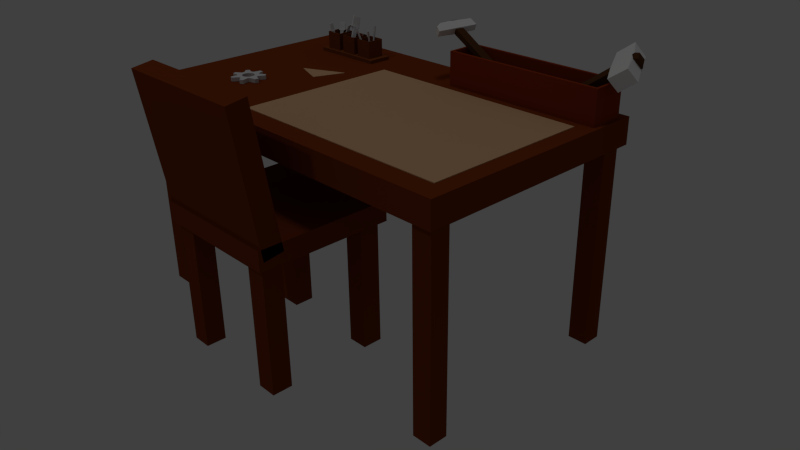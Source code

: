# Source: arbeitstisch.blend  (saved by Blender 2.72.0; exported with 4.5.12 LTS)
import bpy
from mathutils import Matrix  # noqa: F401  (used for matrix-valued properties, if any)

bpy.ops.wm.read_factory_settings(use_empty=True)
scene = bpy.context.scene
scene.name = 'Scene'

# ---- collections
col_collection_1 = bpy.data.collections.new('Collection 1'); scene.collection.children.link(col_collection_1)

# ---- materials (node trees are filled in below, after node groups)
mat_material_011 = bpy.data.materials.new('Material_011')
mat_material_011.alpha_threshold = 0.0
mat_material_011.use_transparent_shadow = False
mat_material_011.diffuse_color = (0.64, 0.3922, 0.2191, 1.0)
mat_material_011.specular_color = (0.25, 0.25, 0.25)
mat_material_011.roughness = 0.5
mat_material_011.specular_intensity = 1.0
mat_material_006 = bpy.data.materials.new('Material_006')
mat_material_006.alpha_threshold = 0.0
mat_material_006.use_transparent_shadow = False
mat_material_006.diffuse_color = (0.2078, 0.05303, 0.01201, 1.0)
mat_material_006.specular_color = (0.25, 0.25, 0.25)
mat_material_006.roughness = 0.5
mat_material_006.specular_intensity = 1.0
mat_dunkles_holz = bpy.data.materials.new('Dunkles Holz')
mat_dunkles_holz.alpha_threshold = 0.0
mat_dunkles_holz.use_transparent_shadow = False
mat_dunkles_holz.diffuse_color = (0.08353, 0.03449, 0.01266, 1.0)
mat_dunkles_holz.roughness = 0.5
mat_metall = bpy.data.materials.new('Metall')
mat_metall.alpha_threshold = 0.0
mat_metall.use_transparent_shadow = False
mat_metall.specular_color = (0.2, 0.2, 0.2)
mat_metall.roughness = 0.5
mat_metall.specular_intensity = 1.0
mat_material_001 = bpy.data.materials.new('Material_001')
mat_material_001.alpha_threshold = 0.0
mat_material_001.use_transparent_shadow = False
mat_material_001.diffuse_color = (0.2548, 0.03595, 0.009446, 1.0)
mat_material_001.specular_color = (0.25, 0.25, 0.25)
mat_material_001.roughness = 0.5
mat_material_001.specular_intensity = 1.0
mat_holz = bpy.data.materials.new('Holz')
mat_holz.alpha_threshold = 0.0
mat_holz.use_transparent_shadow = False
mat_holz.specular_color = (0.2, 0.2, 0.2)
mat_holz.roughness = 0.5
mat_holz.specular_intensity = 1.0
mat_material_013 = bpy.data.materials.new('Material_013')
mat_material_013.alpha_threshold = 0.0
mat_material_013.use_transparent_shadow = False
mat_material_013.diffuse_color = (0.64, 0.64, 0.64, 1.0)
mat_material_013.specular_color = (0.25, 0.25, 0.25)
mat_material_013.roughness = 0.5
mat_material_013.specular_intensity = 1.0
mat_material_012 = bpy.data.materials.new('Material_012')
mat_material_012.alpha_threshold = 0.0
mat_material_012.use_transparent_shadow = False
mat_material_012.diffuse_color = (0.2024, 0.03856, 0.007515, 1.0)
mat_material_012.specular_color = (0.25, 0.25, 0.25)
mat_material_012.roughness = 0.5
mat_material_012.specular_intensity = 1.0
mat_material_001_1 = bpy.data.materials.new('Material.001')
mat_material_001_1.alpha_threshold = 0.0
mat_material_001_1.use_transparent_shadow = False
mat_material_001_1.diffuse_color = (0.684, 0.684, 0.684, 1.0)
mat_material_001_1.specular_color = (0.25, 0.25, 0.25)
mat_material_001_1.roughness = 0.5
mat_material_001_1.specular_intensity = 1.0

# ---- material node trees

# ---- world
world_world = bpy.data.worlds.new('World'); scene.world = world_world
world_world.color = (0.05088, 0.05088, 0.05088)
world_world.use_sun_shadow = False
world_world.sun_shadow_jitter_overblur = 0.0
world_world.cycles.sampling_method = 'MANUAL'
world_world.cycles.sample_map_resolution = 256

# ---- cameras
cam_camera = bpy.data.cameras.new('Camera')
cam_camera.clip_end = 100.0
cam_camera.lens = 35.0
cam_camera.sensor_width = 32.0
cam_camera.sensor_height = 18.0
cam_camera.ortho_scale = 7.314
cam_camera.dof.focus_distance = 0.0
cam_camera.dof.aperture_fstop = 128.0

# ---- lights
light_hemi = bpy.data.lights.new('Hemi', 'SUN')
light_hemi.transmission_factor = 0.0
light_hemi.angle = 0.1993
light_hemi.energy = 0.16
light_hemi.shadow_buffer_clip_start = 0.5
light_hemi.shadow_soft_size = 0.1
light_hemi.shadow_cascade_max_distance = 1000.0
light_hemi.cycles.use_multiple_importance_sampling = False
light_lamp = bpy.data.lights.new('Lamp', 'POINT')
light_lamp.transmission_factor = 0.0
light_lamp.cutoff_distance = 30.0
light_lamp.energy = 100.0
light_lamp.shadow_buffer_clip_start = 1.001
light_lamp.shadow_soft_size = 0.1
light_lamp.shadow_maximum_resolution = 0.006
light_lamp.use_absolute_resolution = True
light_lamp.cycles.use_multiple_importance_sampling = False

# ---- meshes
me_plane_014 = bpy.data.meshes.new('Plane_014')
me_plane_014.from_pydata([(0.6362, 0.8407, 0.337), (-0.2392, 0.8407, 0.337), (0.6362, 0.8407, -0.2801), (-0.2392, 0.8407, -0.2801), (0.6362, 0.8434, -0.2801), (-0.2392, 0.8434, -0.2801), (-0.2392, 0.8434, 0.337), (0.6362, 0.8434, 0.337)], [], [(0, 1, 2), (1, 3, 2), (4, 5, 6), (4, 6, 7), (5, 4, 2), (5, 2, 3), (7, 0, 4), (4, 0, 2), (7, 6, 1), (1, 0, 7), (6, 5, 3), (6, 3, 1)])
me_plane_014.materials.append(mat_material_011)
me_plane_014.use_remesh_preserve_volume = False
me_plane_014.use_remesh_preserve_attributes = False
me_plane_014.use_mirror_vertex_groups = False
me_plane_014.update()
me_cube_042 = bpy.data.meshes.new('Cube_042')
me_cube_042.from_pydata([(-0.6253, 0.8542, -0.3924), (-0.6253, 0.8395, -0.3792), (-0.6253, 0.8542, -0.3792), (-0.6253, 0.8395, -0.3924), (-0.3341, 0.8542, -0.3924), (-0.3584, 0.8395, -0.3924), (-0.3584, 0.8542, -0.3924), (-0.3341, 0.8395, -0.3924), (-0.3341, 0.8542, -0.2983), (-0.3341, 0.8395, -0.3116), (-0.3341, 0.8542, -0.3116), (-0.3341, 0.8395, -0.2983), (-0.6253, 0.8542, -0.2983), (-0.601, 0.8395, -0.2983), (-0.601, 0.8542, -0.2983), (-0.6253, 0.8395, -0.2983), (-0.3341, 0.8395, -0.3792), (-0.3584, 0.8395, -0.3792), (-0.601, 0.8542, -0.3924), (-0.601, 0.8542, -0.3792), (-0.3341, 0.8542, -0.3792), (-0.3584, 0.8542, -0.3792), (-0.4218, 0.8542, -0.3924), (-0.4251, 0.8542, -0.3792), (-0.4218, 0.8542, -0.3792), (-0.4251, 0.8542, -0.3924), (-0.4464, 0.8542, -0.3924), (-0.4464, 0.8542, -0.3792), (-0.5097, 0.8542, -0.3924), (-0.5131, 0.8542, -0.3792), (-0.5097, 0.8542, -0.3792), (-0.5131, 0.8542, -0.3924), (-0.5343, 0.8542, -0.3792), (-0.5343, 0.8542, -0.3924), (-0.5976, 0.8542, -0.3924), (-0.5976, 0.8542, -0.3792), (-0.601, 0.8395, -0.3792), (-0.601, 0.8395, -0.3924), (-0.5343, 0.8395, -0.3792), (-0.5376, 0.8395, -0.3924), (-0.5343, 0.8395, -0.3924), (-0.5376, 0.8395, -0.3792), (-0.5131, 0.8395, -0.3924), (-0.5131, 0.8395, -0.3792), (-0.4464, 0.8395, -0.3792), (-0.4497, 0.8395, -0.3924), (-0.4464, 0.8395, -0.3924), (-0.4497, 0.8395, -0.3792), (-0.4251, 0.8395, -0.3792), (-0.4251, 0.8395, -0.3924), (-0.3618, 0.8395, -0.3924), (-0.3618, 0.8395, -0.3792), (-0.3584, 0.8395, -0.2983), (-0.3584, 0.8542, -0.2983), (-0.4251, 0.8542, -0.2983), (-0.4218, 0.8395, -0.2983), (-0.4218, 0.8542, -0.2983), (-0.4251, 0.8395, -0.2983), (-0.4464, 0.8542, -0.2983), (-0.4464, 0.8395, -0.2983), (-0.5131, 0.8542, -0.2983), (-0.5097, 0.8395, -0.2983), (-0.5097, 0.8542, -0.2983), (-0.5131, 0.8395, -0.2983), (-0.5343, 0.8542, -0.2983), (-0.5343, 0.8395, -0.2983), (-0.5976, 0.8395, -0.2983), (-0.5976, 0.8542, -0.2983), (-0.5376, 0.8542, -0.3924), (-0.4497, 0.8542, -0.3924), (-0.3618, 0.8542, -0.3924), (-0.3584, 0.8395, -0.3116), (-0.3618, 0.8395, -0.2983), (-0.3618, 0.8395, -0.3116), (-0.3584, 0.8395, -0.3763), (-0.3618, 0.8395, -0.3763), (-0.4251, 0.8395, -0.3116), (-0.4464, 0.8395, -0.3116), (-0.4251, 0.8395, -0.3763), (-0.4464, 0.8395, -0.3763), (-0.4497, 0.8395, -0.2983), (-0.4497, 0.8395, -0.3116), (-0.4497, 0.8395, -0.3763), (-0.5343, 0.8395, -0.3116), (-0.5131, 0.8395, -0.3116), (-0.5343, 0.8395, -0.3763), (-0.5131, 0.8395, -0.3763), (-0.5376, 0.8395, -0.2983), (-0.5376, 0.8395, -0.3116), (-0.5376, 0.8395, -0.3763), (-0.6253, 0.8395, -0.3116), (-0.601, 0.8395, -0.3116), (-0.6253, 0.8395, -0.3763), (-0.601, 0.8395, -0.3763), (-0.601, 0.8542, -0.3116), (-0.5976, 0.8542, -0.3116), (-0.5097, 0.9205, -0.3792), (-0.5131, 0.9205, -0.3792), (-0.5343, 0.8542, -0.3116), (-0.5131, 0.8542, -0.3116), (-0.5343, 0.8542, -0.3763), (-0.5131, 0.8542, -0.3763), (-0.5097, 0.8542, -0.3116), (-0.3618, 0.9205, -0.3116), (-0.3618, 0.8542, -0.3116), (-0.3584, 0.9205, -0.3116), (-0.3584, 0.8542, -0.3116), (-0.4251, 0.8542, -0.3116), (-0.4464, 0.8542, -0.3116), (-0.4251, 0.8542, -0.3763), (-0.4464, 0.8542, -0.3763), (-0.4218, 0.8542, -0.3116), (-0.4218, 0.9205, -0.3792), (-0.4251, 0.9205, -0.3792), (-0.3341, 0.8542, -0.3763), (-0.3584, 0.8542, -0.3763), (-0.6253, 0.8542, -0.3116), (-0.6253, 0.8542, -0.3763), (-0.601, 0.8542, -0.3763), (-0.3341, 0.8395, -0.3763), (-0.3341, 0.8395, -0.3144), (-0.3341, 0.8542, -0.3144), (-0.5976, 0.9205, -0.3792), (-0.601, 0.9205, -0.3763), (-0.5976, 0.9205, -0.3763), (-0.601, 0.9205, -0.3792), (-0.5131, 0.9205, -0.3763), (-0.5097, 0.9205, -0.3763), (-0.4251, 0.9205, -0.3763), (-0.4218, 0.9205, -0.3763), (-0.4497, 0.9205, -0.3116), (-0.4497, 0.8542, -0.3116), (-0.4464, 0.9205, -0.3116), (-0.5376, 0.9205, -0.3116), (-0.5376, 0.8542, -0.3116), (-0.5343, 0.9205, -0.3116), (-0.601, 0.9205, -0.3144), (-0.601, 0.8542, -0.3144), (-0.601, 0.9205, -0.3116), (-0.5343, 0.9205, -0.3763), (-0.5343, 0.9205, -0.3792), (-0.5131, 0.9205, -0.3144), (-0.5131, 0.8542, -0.3144), (-0.5131, 0.9205, -0.3116), (-0.4464, 0.9205, -0.3763), (-0.4464, 0.9205, -0.3792), (-0.4251, 0.9205, -0.3144), (-0.4251, 0.8542, -0.3144), (-0.4251, 0.9205, -0.3116), (-0.3584, 0.9205, -0.3763), (-0.3584, 0.9205, -0.3792), (-0.3584, 0.8542, -0.3144), (-0.3584, 0.9205, -0.3144), (-0.4464, 0.8542, -0.3144), (-0.4464, 0.9205, -0.3144), (-0.5343, 0.8542, -0.3144), (-0.5343, 0.9205, -0.3144), (-0.4218, 0.9205, -0.3116), (-0.4218, 0.9205, -0.3144), (-0.5097, 0.9205, -0.3116), (-0.5097, 0.9205, -0.3144), (-0.5976, 0.9205, -0.3116), (-0.5976, 0.9205, -0.3144), (-0.6253, 0.8542, -0.3144), (-0.6253, 0.8395, -0.3144), (-0.3584, 0.8395, -0.3144), (-0.601, 0.8395, -0.3144), (-0.5343, 0.8395, -0.3144), (-0.5376, 0.8395, -0.3144), (-0.5131, 0.8395, -0.3144), (-0.4464, 0.8395, -0.3144), (-0.4497, 0.8395, -0.3144), (-0.4251, 0.8395, -0.3144), (-0.3618, 0.8395, -0.3144), (-0.5976, 0.8395, -0.3763), (-0.5976, 0.8395, -0.3144), (-0.5976, 0.8395, -0.3116), (-0.5376, 0.9205, -0.3763), (-0.5376, 0.9205, -0.3144), (-0.4218, 0.8546, -0.3763), (-0.3618, 0.9205, -0.3763), (-0.3618, 0.8546, -0.3763), (-0.5376, 0.8542, -0.3792), (-0.5376, 0.9205, -0.3792), (-0.5376, 0.8542, -0.2983), (-0.5976, 0.8395, -0.3792), (-0.5976, 0.8395, -0.3924), (-0.5097, 0.8395, -0.3763), (-0.5097, 0.8395, -0.3144), (-0.5097, 0.8395, -0.3116), (-0.4497, 0.9205, -0.3763), (-0.4497, 0.9205, -0.3144), (-0.3618, 0.9205, -0.3144), (-0.3618, 0.8546, -0.3144), (-0.4497, 0.9205, -0.3792), (-0.4497, 0.8542, -0.2983), (-0.4497, 0.8542, -0.3792), (-0.5097, 0.8395, -0.3792), (-0.5097, 0.8395, -0.3924), (-0.4218, 0.8395, -0.3763), (-0.4218, 0.8395, -0.3144), (-0.4218, 0.8395, -0.3116), (-0.4218, 0.8546, -0.3144), (-0.3618, 0.9205, -0.3792), (-0.3618, 0.8542, -0.3792), (-0.3618, 0.8542, -0.2983), (-0.4218, 0.8395, -0.3792), (-0.4218, 0.8395, -0.3924), (-0.5976, 0.8546, -0.3763), (-0.5376, 0.8546, -0.3144), (-0.5376, 0.8546, -0.3763), (-0.5976, 0.8546, -0.3144), (-0.5097, 0.8546, -0.3763), (-0.4497, 0.8546, -0.3144), (-0.4497, 0.8546, -0.3763), (-0.5097, 0.8546, -0.3144)], [], [(0, 1, 2), (1, 0, 3), (4, 5, 6), (5, 4, 7), (8, 9, 10), (9, 8, 11), (12, 13, 14), (13, 12, 15), (16, 5, 7), (5, 16, 17), (18, 2, 19), (18, 0, 2), (6, 20, 4), (20, 6, 21), (22, 23, 24), (23, 22, 25), (26, 23, 25), (23, 26, 27), (28, 29, 30), (29, 28, 31), (31, 32, 29), (32, 31, 33), (34, 19, 35), (19, 34, 18), (36, 1, 37), (1, 3, 37), (38, 39, 40), (39, 38, 41), (42, 43, 38), (38, 40, 42), (44, 45, 46), (45, 44, 47), (48, 46, 49), (46, 48, 44), (17, 50, 5), (50, 17, 51), (52, 8, 53), (8, 52, 11), (54, 55, 56), (55, 54, 57), (58, 59, 54), (54, 59, 57), (60, 61, 62), (61, 60, 63), (64, 65, 60), (60, 65, 63), (14, 66, 67), (66, 14, 13), (37, 0, 18), (0, 37, 3), (33, 39, 68), (39, 33, 40), (42, 33, 31), (33, 42, 40), (26, 45, 69), (45, 26, 46), (25, 49, 26), (26, 49, 46), (6, 50, 70), (50, 6, 5), (71, 52, 72), (72, 73, 71), (74, 51, 17), (51, 74, 75), (76, 57, 59), (59, 77, 76), (44, 78, 79), (78, 44, 48), (77, 59, 80), (80, 81, 77), (79, 47, 44), (47, 79, 82), (63, 83, 84), (83, 63, 65), (38, 43, 85), (86, 85, 43), (83, 65, 87), (87, 88, 83), (85, 41, 38), (41, 85, 89), (13, 90, 91), (90, 13, 15), (1, 36, 92), (93, 92, 36), (94, 67, 95), (67, 94, 14), (96, 30, 97), (97, 30, 29), (98, 60, 99), (60, 98, 64), (29, 100, 101), (100, 29, 32), (99, 62, 102), (62, 99, 60), (103, 104, 105), (105, 104, 106), (107, 58, 54), (58, 107, 108), (27, 109, 23), (109, 27, 110), (107, 56, 111), (56, 107, 54), (112, 24, 113), (113, 24, 23), (10, 53, 8), (53, 10, 106), (21, 114, 20), (114, 21, 115), (116, 14, 94), (14, 116, 12), (19, 117, 118), (117, 19, 2), (11, 52, 9), (52, 71, 9), (17, 119, 74), (119, 17, 16), (20, 16, 4), (4, 16, 7), (10, 120, 121), (120, 10, 9), (116, 90, 12), (12, 90, 15), (2, 92, 117), (92, 2, 1), (122, 123, 124), (123, 122, 125), (96, 126, 127), (126, 96, 97), (112, 128, 129), (128, 112, 113), (130, 131, 132), (132, 131, 108), (122, 35, 125), (125, 35, 19), (133, 134, 135), (135, 134, 98), (136, 137, 138), (138, 137, 94), (139, 100, 140), (140, 100, 32), (141, 142, 143), (143, 142, 99), (144, 110, 145), (145, 110, 27), (146, 147, 148), (148, 147, 107), (149, 115, 150), (150, 115, 21), (105, 151, 152), (151, 105, 106), (149, 152, 151), (149, 151, 115), (113, 109, 128), (109, 113, 23), (146, 128, 109), (146, 109, 147), (132, 153, 154), (153, 132, 108), (144, 154, 153), (144, 153, 110), (97, 101, 126), (101, 97, 29), (141, 126, 101), (141, 101, 142), (135, 155, 156), (155, 135, 98), (139, 156, 155), (139, 155, 100), (125, 118, 123), (118, 125, 19), (136, 123, 118), (136, 118, 137), (146, 157, 158), (157, 146, 148), (128, 158, 129), (158, 128, 146), (141, 159, 160), (159, 141, 143), (126, 160, 127), (160, 126, 141), (136, 161, 162), (161, 136, 138), (123, 162, 124), (162, 123, 136), (163, 164, 116), (116, 164, 90), (163, 117, 92), (163, 92, 164), (114, 119, 20), (20, 119, 16), (114, 121, 120), (114, 120, 119), (165, 120, 71), (9, 71, 120), (119, 120, 165), (165, 74, 119), (163, 94, 137), (94, 163, 116), (117, 137, 118), (137, 117, 163), (121, 106, 10), (106, 121, 151), (115, 121, 114), (121, 115, 151), (147, 108, 107), (108, 147, 153), (110, 147, 109), (147, 110, 153), (155, 99, 142), (99, 155, 98), (100, 142, 101), (142, 100, 155), (164, 91, 90), (91, 164, 166), (93, 166, 164), (164, 92, 93), (167, 83, 88), (88, 168, 167), (85, 167, 168), (168, 89, 85), (167, 84, 83), (84, 167, 169), (86, 169, 167), (167, 85, 86), (170, 77, 81), (81, 171, 170), (79, 170, 171), (171, 82, 79), (170, 172, 77), (76, 77, 172), (78, 172, 170), (170, 79, 78), (165, 71, 73), (73, 173, 165), (74, 165, 173), (173, 75, 74), (174, 175, 166), (166, 93, 174), (89, 168, 175), (175, 174, 89), (176, 166, 175), (166, 176, 91), (175, 88, 176), (88, 175, 168), (177, 156, 139), (156, 177, 178), (179, 180, 129), (180, 179, 181), (156, 133, 135), (133, 156, 178), (162, 133, 178), (133, 162, 161), (138, 95, 161), (95, 138, 94), (161, 95, 133), (133, 95, 134), (140, 182, 183), (182, 140, 32), (183, 182, 122), (122, 182, 35), (183, 139, 140), (139, 183, 177), (122, 177, 183), (177, 122, 124), (98, 184, 64), (184, 98, 134), (95, 184, 134), (184, 95, 67), (185, 174, 93), (93, 36, 185), (185, 41, 174), (89, 174, 41), (66, 91, 176), (91, 66, 13), (87, 176, 88), (176, 87, 66), (34, 186, 18), (18, 186, 37), (34, 68, 39), (34, 39, 186), (184, 87, 64), (64, 87, 65), (184, 67, 66), (184, 66, 87), (186, 185, 36), (36, 37, 186), (41, 185, 39), (185, 186, 39), (68, 32, 33), (32, 68, 182), (68, 35, 182), (35, 68, 34), (187, 188, 169), (169, 86, 187), (82, 171, 188), (188, 187, 82), (189, 169, 188), (169, 189, 84), (188, 81, 189), (81, 188, 171), (190, 154, 144), (154, 190, 191), (180, 181, 192), (192, 181, 193), (154, 130, 132), (130, 154, 191), (191, 159, 130), (159, 191, 160), (143, 102, 159), (102, 143, 99), (159, 102, 130), (130, 102, 131), (194, 144, 145), (144, 194, 190), (96, 190, 194), (190, 96, 127), (108, 195, 58), (195, 108, 131), (102, 195, 131), (195, 102, 62), (145, 196, 194), (196, 145, 27), (194, 196, 96), (96, 196, 30), (197, 187, 86), (86, 43, 197), (197, 47, 187), (82, 187, 47), (61, 84, 189), (84, 61, 63), (80, 61, 81), (61, 189, 81), (28, 198, 31), (31, 198, 42), (28, 69, 45), (28, 45, 198), (195, 80, 58), (58, 80, 59), (195, 62, 61), (195, 61, 80), (198, 197, 43), (43, 42, 198), (47, 197, 45), (197, 198, 45), (69, 27, 26), (27, 69, 196), (28, 196, 69), (196, 28, 30), (199, 200, 172), (172, 78, 199), (75, 173, 200), (200, 199, 75), (201, 172, 200), (172, 201, 76), (200, 173, 201), (73, 201, 173), (180, 152, 149), (152, 180, 192), (158, 202, 129), (129, 202, 179), (152, 103, 105), (103, 152, 192), (192, 157, 103), (157, 192, 158), (203, 149, 150), (149, 203, 180), (112, 180, 203), (180, 112, 129), (150, 204, 203), (204, 150, 21), (203, 204, 112), (112, 204, 24), (106, 205, 53), (205, 106, 104), (104, 56, 205), (56, 104, 111), (148, 111, 157), (111, 148, 107), (157, 111, 103), (103, 111, 104), (206, 199, 78), (78, 48, 206), (206, 51, 199), (75, 199, 51), (55, 76, 201), (76, 55, 57), (72, 55, 73), (55, 201, 73), (22, 207, 25), (25, 207, 49), (22, 70, 50), (22, 50, 207), (205, 72, 53), (53, 72, 52), (205, 56, 55), (205, 55, 72), (207, 206, 48), (48, 49, 207), (51, 207, 50), (207, 51, 206), (70, 21, 6), (21, 70, 204), (22, 204, 70), (204, 22, 24), (208, 209, 210), (209, 208, 211), (212, 213, 214), (213, 212, 215), (179, 193, 181), (193, 179, 202), (192, 193, 158), (158, 193, 202), (160, 215, 127), (127, 215, 212), (190, 214, 191), (191, 214, 213), (212, 190, 127), (190, 212, 214), (213, 160, 191), (160, 213, 215), (162, 211, 124), (124, 211, 208), (177, 210, 178), (178, 210, 209), (124, 208, 177), (177, 208, 210), (209, 162, 178), (162, 209, 211)])
me_cube_042.materials.append(mat_material_006)
me_cube_042.use_remesh_preserve_volume = False
me_cube_042.use_remesh_preserve_attributes = False
me_cube_042.use_mirror_vertex_groups = False
me_cube_042.update()
me_plane_022 = bpy.data.meshes.new('Plane_022')
me_plane_022.from_pydata([(0.6727, 0.9831, -0.4461), (0.6994, 0.9651, -0.4158), (0.6865, 0.9733, -0.4135), (0.7456, 1.04, -0.4621), (0.7207, 1.061, -0.4435), (0.734, 1.062, -0.4483), (0.7396, 1.028, -0.4646), (0.7234, 1.06, -0.424), (0.69, 1.079, -0.4897), (0.6584, 0.9966, -0.5015), (0.6718, 1.011, -0.3916), (0.6723, 0.9976, -0.3984), (0.4896, 0.8765, -0.3708), (0.5014, 0.8538, -0.3936), (0.5095, 0.8493, -0.3788), (0.7495, 1.016, -0.4513), (0.7551, 1.017, -0.4323), (0.7802, 0.9933, -0.3821), (0.5056, 0.8742, -0.3596), (0.5077, 0.8669, -0.4033), (0.7491, 1.052, -0.4202), (0.7608, 1.03, -0.4323), (0.7351, 1.051, -0.4118), (0.7215, 1.034, -0.5072), (0.6349, 1.038, -0.4773), (0.71, 1.038, -0.5147), (0.6569, 1.009, -0.4301), (0.6977, 0.9946, -0.3423), (0.7558, 1.036, -0.3565), (0.7235, 0.9512, -0.3682), (0.4913, 0.8838, -0.3893), (0.5245, 0.8582, -0.3731)], [], [(0, 1, 2), (3, 4, 5), (6, 4, 3), (7, 4, 8), (1, 0, 9), (2, 10, 11), (1, 10, 2), (12, 13, 14), (13, 0, 14), (14, 0, 2), (15, 16, 17), (11, 18, 2), (19, 0, 13), (20, 16, 21), (16, 20, 22), (23, 15, 1), (8, 24, 10), (25, 23, 9), (24, 26, 10), (27, 7, 10), (23, 6, 15), (9, 24, 25), (12, 18, 11), (12, 11, 26), (16, 6, 21), (4, 22, 5), (7, 22, 4), (15, 6, 16), (17, 28, 29), (20, 3, 5), (3, 20, 21), (4, 23, 8), (23, 4, 6), (30, 0, 19), (13, 30, 19), (22, 28, 16), (28, 17, 16), (27, 10, 1), (27, 1, 29), (28, 7, 27), (29, 15, 17), (23, 25, 8), (12, 14, 18), (26, 0, 30), (12, 30, 13), (20, 5, 22), (3, 21, 6), (30, 12, 26), (15, 29, 1), (27, 29, 28), (9, 23, 1), (22, 7, 28), (7, 8, 10), (31, 14, 2), (10, 26, 11), (9, 0, 26), (9, 26, 24), (8, 25, 24), (18, 31, 2), (31, 18, 14)])
me_plane_022.polygons.foreach_set('material_index', [1, 0, 0, 1, 1, 1, 1, 0, 0, 0, 1, 0, 0, 0, 0, 1, 1, 1, 1, 1, 1, 1, 0, 0, 0, 0, 0, 0, 1, 0, 0, 1, 1, 0, 0, 1, 1, 1, 1, 1, 1, 1, 0, 0, 0, 0, 0, 0, 1, 1, 1, 1, 1, 0, 1, 1, 1, 1, 0, 0])
me_plane_022.materials.append(mat_dunkles_holz)
me_plane_022.materials.append(mat_metall)
me_plane_022.use_remesh_preserve_volume = False
me_plane_022.use_remesh_preserve_attributes = False
me_plane_022.use_mirror_vertex_groups = False
me_plane_022.update()
me_cube_037 = bpy.data.meshes.new('Cube_037')
me_cube_037.from_pydata([(0.06722, 0.9663, -0.4474), (0.06722, 0.8409, -0.4474), (0.06722, 0.9663, -0.4371), (0.06722, 0.8409, -0.4371), (0.6842, 0.9663, -0.4474), (0.6842, 0.8409, -0.4474), (0.6739, 0.9663, -0.4474), (0.6739, 0.8409, -0.4474), (0.6842, 0.9663, -0.3168), (0.6842, 0.8409, -0.3168), (0.6842, 0.9663, -0.3271), (0.6842, 0.8409, -0.3271), (0.06722, 0.9663, -0.3168), (0.06722, 0.8409, -0.3168), (0.0775, 0.9663, -0.3168), (0.0775, 0.8409, -0.3168), (0.6842, 0.8409, -0.4371), (0.6739, 0.8409, -0.4371), (0.0775, 0.9663, -0.4371), (0.0775, 0.9663, -0.4474), (0.6842, 0.9663, -0.4371), (0.6739, 0.9663, -0.4371), (0.0775, 0.8409, -0.4371), (0.0775, 0.8409, -0.4474), (0.6739, 0.9663, -0.3168), (0.6739, 0.8409, -0.3168), (0.0775, 0.8409, -0.3271), (0.6739, 0.8409, -0.3271), (0.06722, 0.8409, -0.3271), (0.0775, 0.9663, -0.3271), (0.6739, 0.9663, -0.3271), (0.0775, 0.8524, -0.4371), (0.6739, 0.8524, -0.4371), (0.06722, 0.9663, -0.3271), (0.6739, 0.8524, -0.3271), (0.0775, 0.8524, -0.3271)], [], [(0, 1, 2), (2, 1, 3), (4, 5, 6), (6, 5, 7), (8, 9, 10), (10, 9, 11), (12, 13, 14), (14, 13, 15), (16, 17, 5), (17, 7, 5), (0, 18, 19), (18, 0, 2), (6, 20, 4), (20, 6, 21), (19, 21, 6), (21, 19, 18), (22, 3, 23), (3, 1, 23), (23, 7, 22), (17, 22, 7), (24, 25, 8), (8, 25, 9), (24, 14, 15), (24, 15, 25), (23, 0, 19), (0, 23, 1), (19, 6, 7), (19, 7, 23), (26, 27, 15), (25, 15, 27), (22, 17, 26), (27, 26, 17), (15, 13, 26), (13, 28, 26), (22, 26, 28), (28, 3, 22), (29, 24, 30), (24, 29, 14), (31, 21, 18), (21, 31, 32), (30, 8, 10), (8, 30, 24), (21, 10, 20), (10, 21, 30), (33, 14, 29), (14, 33, 12), (2, 29, 18), (29, 2, 33), (9, 25, 11), (25, 27, 11), (16, 11, 27), (27, 17, 16), (20, 16, 4), (4, 16, 5), (11, 20, 10), (20, 11, 16), (33, 28, 12), (12, 28, 13), (3, 33, 2), (33, 3, 28), (31, 34, 32), (34, 31, 35), (34, 29, 30), (29, 34, 35), (29, 35, 18), (18, 35, 31), (21, 32, 30), (30, 32, 34)])
me_cube_037.materials.append(mat_material_001)
me_cube_037.use_remesh_preserve_volume = False
me_cube_037.use_remesh_preserve_attributes = False
me_cube_037.use_mirror_vertex_groups = False
me_cube_037.update()
me_plane_021 = bpy.data.meshes.new('Plane_021')
me_plane_021.from_pydata([(0.01692, 0.9986, -0.4966), (0.01771, 1.018, -0.4353), (0.009796, 0.999, -0.4368), (0.01452, 1.022, -0.4185), (0.02636, 1.022, -0.4945), (0.3274, 0.8595, -0.3752), (0.3227, 0.8797, -0.3772), (0.3436, 0.8712, -0.3516), (0.335, 0.8523, -0.3536), (0.3359, 0.8527, -0.3642), (0.344, 0.8717, -0.3653), (-0.01811, 1.014, -0.5031), (-0.008651, 1.037, -0.5011), (-0.03529, 1.037, -0.4119), (-0.04236, 1.022, -0.413), (-0.02782, 1.039, -0.4094), (-0.02852, 1.038, -0.4427), (-0.02122, 1.038, -0.4425), (-0.04371, 1.013, -0.3717), (-0.03278, 1.038, -0.3672), (0.002672, 0.9967, -0.4127), (-0.01203, 0.9985, -0.3341), (-0.03769, 1.014, -0.4124), (-0.03162, 1.014, -0.4435), (0.3297, 0.8741, -0.3432), (0.01131, 1.019, -0.4022), (0.3219, 0.8596, -0.3444), (0.004092, 0.9992, -0.4031), (-0.02516, 1.031, -0.3444), (-0.002456, 1.02, -0.3329), (-0.03645, 1.021, -0.4446), (-0.03578, 1.009, -0.348)], [], [(0, 1, 2), (3, 1, 4), (5, 2, 6), (6, 2, 1), (7, 8, 9), (9, 10, 7), (9, 5, 10), (4, 0, 11), (4, 11, 12), (13, 14, 15), (16, 15, 17), (18, 19, 15), (20, 21, 18), (10, 6, 1), (18, 22, 20), (23, 0, 20), (0, 2, 20), (4, 17, 3), (24, 25, 26), (27, 26, 25), (26, 8, 24), (8, 7, 24), (28, 29, 19), (3, 17, 15), (22, 23, 20), (8, 26, 27), (23, 22, 30), (27, 20, 2), (1, 3, 25), (25, 21, 20), (21, 25, 29), (14, 16, 30), (16, 14, 13), (14, 22, 15), (11, 23, 17), (11, 17, 12), (23, 30, 17), (18, 31, 19), (20, 27, 25), (14, 30, 22), (18, 15, 22), (2, 9, 27), (5, 9, 2), (7, 10, 1), (21, 28, 31), (21, 31, 18), (12, 17, 4), (29, 3, 19), (3, 29, 25), (15, 19, 3), (11, 0, 23), (25, 7, 1), (24, 7, 25), (9, 8, 27), (13, 15, 16), (28, 21, 29), (6, 10, 5), (31, 28, 19), (30, 16, 17), (1, 0, 4)])
me_plane_021.polygons.foreach_set('material_index', [1, 1, 2, 2, 2, 2, 2, 1, 1, 2, 2, 1, 1, 2, 1, 1, 1, 1, 2, 2, 2, 2, 1, 1, 1, 2, 2, 0, 0, 1, 1, 2, 2, 2, 1, 1, 2, 1, 1, 2, 1, 2, 2, 2, 1, 1, 1, 1, 1, 1, 1, 2, 2, 2, 2, 1, 2, 1, 2, 1])
me_plane_021.materials.append(mat_holz)
me_plane_021.materials.append(mat_metall)
me_plane_021.materials.append(mat_dunkles_holz)
me_plane_021.use_remesh_preserve_volume = False
me_plane_021.use_remesh_preserve_attributes = False
me_plane_021.use_mirror_vertex_groups = False
me_plane_021.update()
me_circle = bpy.data.meshes.new('Circle')
me_circle.from_pydata([(-0.4878, 0.8417, 0.1496), (-0.4731, 0.8417, 0.1624), (-0.4895, 0.8417, 0.1545), (-0.4477, 0.8417, 0.1588), (-0.5309, 0.8417, 0.1545), (-0.5726, 0.8417, 0.1588), (-0.5326, 0.8417, 0.1496), (-0.5679, 0.8417, 0.1723), (-0.4922, 0.8417, 0.1588), (-0.478, 0.8417, 0.1702), (-0.4959, 0.8417, 0.1624), (-0.4702, 0.8417, 0.1946), (-0.5503, 0.8417, 0.1353), (-0.5331, 0.8417, 0.1445), (-0.5514, 0.8417, 0.1445), (-0.5326, 0.8417, 0.1394), (-0.4923, 0.8417, 0.1074), (-0.5002, 0.8417, 0.1238), (-0.501, 0.8417, 0.1044), (-0.5051, 0.8417, 0.1221), (-0.5281, 0.8417, 0.1302), (-0.5679, 0.8417, 0.1167), (-0.5603, 0.8417, 0.1046), (-0.5309, 0.8417, 0.1346), (-0.501, 0.8417, 0.1846), (-0.5002, 0.8417, 0.1652), (-0.4824, 0.8417, 0.2022), (-0.5051, 0.8417, 0.1669), (-0.4601, 0.8417, 0.1046), (-0.4922, 0.8417, 0.1302), (-0.4702, 0.8417, 0.09443), (-0.4959, 0.8417, 0.1266), (-0.528, 0.8417, 0.1074), (-0.5245, 0.8417, 0.1266), (-0.5359, 0.8417, 0.1123), (-0.5201, 0.8417, 0.1238), (-0.5244, 0.8417, 0.207), (-0.5153, 0.8417, 0.1669), (-0.5102, 0.8417, 0.1857), (-0.5102, 0.8417, 0.1674), (-0.4878, 0.8417, 0.1394), (-0.4731, 0.8417, 0.1266), (-0.47, 0.8417, 0.1353), (-0.4895, 0.8417, 0.1346), (-0.5153, 0.8417, 0.1221), (-0.5244, 0.8417, 0.08206), (-0.5102, 0.8417, 0.1216), (-0.5102, 0.8417, 0.08045), (-0.5201, 0.8417, 0.1652), (-0.5359, 0.8417, 0.1767), (-0.5245, 0.8417, 0.1624), (-0.538, 0.8417, 0.2022), (-0.4872, 0.8417, 0.1445), (-0.4461, 0.8417, 0.1445), (-0.5281, 0.8417, 0.1588), (-0.5424, 0.8417, 0.1702), (-0.4878, 0.8568, 0.1496), (-0.4731, 0.8568, 0.1624), (-0.4477, 0.8568, 0.1588), (-0.4895, 0.8568, 0.1545), (-0.5726, 0.8568, 0.1588), (-0.5309, 0.8568, 0.1545), (-0.5326, 0.8568, 0.1496), (-0.5679, 0.8568, 0.1723), (-0.4959, 0.8568, 0.1624), (-0.4702, 0.8568, 0.1946), (-0.478, 0.8568, 0.1702), (-0.4922, 0.8568, 0.1588), (-0.5503, 0.8568, 0.1353), (-0.5331, 0.8568, 0.1445), (-0.5326, 0.8568, 0.1394), (-0.5514, 0.8568, 0.1445), (-0.5002, 0.8568, 0.1238), (-0.4923, 0.8568, 0.1074), (-0.501, 0.8568, 0.1044), (-0.5051, 0.8568, 0.1221), (-0.5679, 0.8568, 0.1167), (-0.5281, 0.8568, 0.1302), (-0.5603, 0.8568, 0.1046), (-0.5309, 0.8568, 0.1346), (-0.501, 0.8568, 0.1846), (-0.5002, 0.8568, 0.1652), (-0.5051, 0.8568, 0.1669), (-0.4824, 0.8568, 0.2022), (-0.4702, 0.8568, 0.09443), (-0.4922, 0.8568, 0.1302), (-0.4601, 0.8568, 0.1046), (-0.4959, 0.8568, 0.1266), (-0.5245, 0.8568, 0.1266), (-0.528, 0.8568, 0.1074), (-0.5359, 0.8568, 0.1123), (-0.5201, 0.8568, 0.1238), (-0.5153, 0.8568, 0.1669), (-0.5102, 0.8568, 0.1857), (-0.5102, 0.8568, 0.1674), (-0.5244, 0.8568, 0.207), (-0.4878, 0.8568, 0.1394), (-0.4731, 0.8568, 0.1266), (-0.4895, 0.8568, 0.1346), (-0.47, 0.8568, 0.1353), (-0.5102, 0.8568, 0.1216), (-0.5102, 0.8568, 0.08045), (-0.5244, 0.8568, 0.08206), (-0.5153, 0.8568, 0.1221), (-0.5201, 0.8568, 0.1652), (-0.5359, 0.8568, 0.1767), (-0.538, 0.8568, 0.2022), (-0.5245, 0.8568, 0.1624), (-0.4872, 0.8568, 0.1445), (-0.4461, 0.8568, 0.1445), (-0.5424, 0.8568, 0.1702), (-0.5281, 0.8568, 0.1588)], [], [(0, 1, 2), (1, 0, 3), (4, 5, 6), (5, 4, 7), (8, 9, 10), (9, 11, 10), (12, 13, 14), (13, 12, 15), (16, 17, 18), (19, 18, 17), (20, 21, 22), (21, 20, 23), (24, 25, 26), (25, 24, 27), (28, 29, 30), (30, 29, 31), (32, 33, 34), (33, 32, 35), (36, 37, 38), (38, 37, 39), (40, 41, 42), (41, 40, 43), (44, 45, 46), (46, 45, 47), (48, 49, 50), (49, 48, 51), (3, 52, 53), (3, 0, 52), (54, 55, 4), (7, 4, 55), (2, 1, 8), (1, 9, 8), (14, 6, 5), (6, 14, 13), (18, 46, 47), (46, 18, 19), (26, 25, 11), (10, 11, 25), (21, 23, 12), (12, 23, 15), (30, 31, 16), (17, 16, 31), (20, 34, 33), (34, 20, 22), (38, 39, 24), (24, 39, 27), (29, 41, 43), (41, 29, 28), (45, 44, 32), (32, 44, 35), (51, 37, 36), (37, 51, 48), (53, 52, 42), (42, 52, 40), (50, 55, 54), (55, 50, 49), (56, 57, 58), (57, 56, 59), (60, 61, 62), (61, 60, 63), (64, 65, 66), (66, 67, 64), (68, 69, 70), (69, 68, 71), (72, 73, 74), (72, 74, 75), (76, 77, 78), (77, 76, 79), (80, 81, 82), (81, 80, 83), (84, 85, 86), (85, 84, 87), (88, 89, 90), (89, 88, 91), (92, 93, 94), (92, 95, 93), (96, 97, 98), (97, 96, 99), (100, 101, 102), (102, 103, 100), (104, 105, 106), (105, 104, 107), (108, 58, 109), (58, 108, 56), (61, 63, 110), (110, 111, 61), (67, 66, 57), (57, 59, 67), (71, 62, 69), (62, 71, 60), (100, 74, 101), (74, 100, 75), (81, 83, 65), (81, 65, 64), (79, 76, 68), (79, 68, 70), (87, 84, 73), (87, 73, 72), (77, 90, 78), (90, 77, 88), (80, 94, 93), (94, 80, 82), (97, 85, 98), (85, 97, 86), (89, 91, 103), (89, 103, 102), (92, 106, 95), (106, 92, 104), (108, 99, 96), (108, 109, 99), (107, 110, 105), (110, 107, 111), (84, 16, 73), (16, 84, 30), (90, 22, 78), (22, 90, 34), (92, 48, 104), (48, 92, 37), (100, 19, 75), (19, 100, 46), (66, 1, 57), (1, 66, 9), (70, 23, 79), (23, 70, 15), (105, 51, 106), (51, 105, 49), (108, 0, 56), (0, 108, 52), (73, 18, 74), (18, 73, 16), (78, 21, 76), (21, 78, 22), (94, 37, 92), (37, 94, 39), (57, 3, 58), (3, 57, 1), (69, 15, 70), (15, 69, 13), (106, 36, 95), (36, 106, 51), (96, 52, 108), (52, 96, 40), (74, 47, 101), (47, 74, 18), (82, 39, 94), (39, 82, 27), (76, 12, 68), (12, 76, 21), (58, 53, 109), (53, 58, 3), (62, 13, 69), (13, 62, 6), (95, 38, 93), (38, 95, 36), (98, 40, 96), (40, 98, 43), (103, 46, 100), (46, 103, 44), (68, 14, 71), (14, 68, 12), (81, 27, 82), (27, 81, 25), (109, 42, 99), (42, 109, 53), (61, 6, 62), (6, 61, 4), (93, 24, 80), (24, 93, 38), (85, 43, 98), (43, 85, 29), (91, 44, 103), (44, 91, 35), (71, 5, 60), (5, 71, 14), (64, 25, 81), (25, 64, 10), (99, 41, 97), (41, 99, 42), (101, 45, 102), (45, 101, 47), (111, 4, 61), (4, 111, 54), (87, 29, 85), (29, 87, 31), (80, 26, 83), (26, 80, 24), (88, 35, 91), (35, 88, 33), (60, 7, 63), (7, 60, 5), (67, 10, 64), (10, 67, 8), (97, 28, 86), (28, 97, 41), (102, 32, 89), (32, 102, 45), (107, 54, 111), (54, 107, 50), (72, 31, 87), (31, 72, 17), (83, 11, 65), (11, 83, 26), (77, 33, 88), (33, 77, 20), (63, 55, 110), (55, 63, 7), (59, 8, 67), (8, 59, 2), (86, 30, 84), (30, 86, 28), (89, 34, 90), (34, 89, 32), (104, 50, 107), (50, 104, 48), (75, 17, 72), (17, 75, 19), (65, 9, 66), (9, 65, 11), (79, 20, 77), (20, 79, 23), (110, 49, 105), (49, 110, 55), (56, 2, 59), (56, 0, 2)])
me_circle.materials.append(mat_material_013)
me_circle.use_remesh_preserve_volume = False
me_circle.use_remesh_preserve_attributes = False
me_circle.use_mirror_vertex_groups = False
me_circle.update()
me_cylinder_016 = bpy.data.meshes.new('Cylinder_016')
me_cylinder_016.from_pydata([(-0.4252, 0.9612, -0.314), (-0.3998, 0.857, -0.3395), (-0.4289, 0.9608, -0.317), (-0.396, 0.8574, -0.3366), (-0.4266, 0.9598, -0.3097), (-0.3975, 0.8561, -0.3322), (-0.402, 0.8549, -0.3325), (-0.4312, 0.9586, -0.31), (-0.4326, 0.9592, -0.3145), (-0.4035, 0.8554, -0.337), (-0.3714, 0.8553, -0.3399), (-0.3591, 0.9616, -0.3139), (-0.3676, 0.8544, -0.3372), (-0.3629, 0.9625, -0.3166), (-0.3691, 0.8535, -0.3328), (-0.3605, 0.9608, -0.3095), (-0.3653, 0.9611, -0.3094), (-0.3738, 0.8539, -0.3327), (-0.3667, 0.9622, -0.3138), (-0.3753, 0.855, -0.3371), (-0.3988, 0.962, -0.3854), (-0.3889, 0.8558, -0.3577), (-0.3901, 0.8548, -0.3621), (-0.3976, 0.9631, -0.381), (-0.3929, 0.8561, -0.3551), (-0.4016, 0.9633, -0.3784), (-0.4052, 0.9624, -0.3813), (-0.3966, 0.8551, -0.358), (-0.4035, 0.9616, -0.3857), (-0.3948, 0.8543, -0.3624)], [], [(0, 1, 2), (1, 0, 3), (4, 5, 3), (3, 0, 4), (6, 4, 7), (4, 6, 5), (7, 2, 8), (7, 0, 2), (0, 7, 4), (8, 1, 9), (1, 8, 2), (8, 6, 7), (6, 8, 9), (6, 3, 5), (1, 6, 9), (3, 6, 1), (10, 11, 12), (11, 10, 13), (14, 11, 15), (11, 14, 12), (16, 14, 15), (14, 16, 17), (18, 15, 13), (15, 18, 16), (13, 15, 11), (10, 18, 13), (18, 10, 19), (16, 19, 17), (19, 16, 18), (14, 19, 10), (19, 14, 17), (10, 12, 14), (20, 21, 22), (21, 20, 23), (24, 23, 25), (23, 24, 21), (24, 26, 27), (26, 24, 25), (28, 25, 23), (28, 23, 20), (25, 28, 26), (28, 22, 29), (22, 28, 20), (29, 26, 28), (26, 29, 27), (21, 29, 22), (29, 21, 24), (29, 24, 27)])
me_cylinder_016.materials.append(mat_material_013)
me_cylinder_016.use_remesh_preserve_volume = False
me_cylinder_016.use_remesh_preserve_attributes = False
me_cylinder_016.use_mirror_vertex_groups = False
me_cylinder_016.update()
me_cube_001 = bpy.data.meshes.new('Cube_001')
me_cube_001.from_pydata([(-0.3549, 0.555, 0.6056), (-0.3549, 0.555, 0.08619), (-0.3549, 0.4779, 0.08619), (-0.3549, 0.4779, 0.6056), (0.1645, 0.555, 0.08619), (0.1645, 0.4779, 0.08619), (0.1645, 0.555, 0.6056), (0.1645, 0.4779, 0.6056), (-0.3333, 0.0, 0.5078), (-0.3333, 0.4941, 0.584), (-0.3333, 0.4941, 0.5078), (-0.3333, 0.0, 0.584), (-0.2571, 0.0, 0.5078), (-0.2571, 0.4941, 0.5078), (-0.2571, 0.4941, 0.584), (-0.2571, 0.0, 0.584), (-0.3333, 0.4941, 0.1078), (-0.3333, 0.0, 0.1078), (-0.3333, 0.4941, 0.184), (-0.3333, 0.0, 0.184), (-0.2571, 0.0, 0.1078), (-0.2571, 0.4941, 0.1078), (-0.2571, 0.0, 0.184), (-0.2571, 0.4941, 0.184), (0.06671, 0.0, 0.5078), (0.06671, 0.4941, 0.584), (0.06671, 0.4941, 0.5078), (0.06671, 0.0, 0.584), (0.1429, 0.4941, 0.5078), (0.1429, 0.0, 0.5078), (0.1429, 0.4941, 0.584), (0.1429, 0.0, 0.584), (0.06671, 0.4941, 0.1078), (0.06671, 0.0, 0.1078), (0.06671, 0.4941, 0.184), (0.06671, 0.0, 0.184), (0.1429, 0.4941, 0.1078), (0.1429, 0.0, 0.1078), (0.1429, 0.0, 0.184), (0.1429, 0.4941, 0.184), (-0.3549, 0.5098, 0.5883), (-0.3549, 1.023, 0.6684), (-0.3549, 1.035, 0.5923), (-0.3549, 0.5217, 0.5121), (0.1645, 0.5098, 0.5883), (0.1645, 0.5217, 0.5121), (0.1645, 1.035, 0.5923), (0.1645, 1.023, 0.6684)], [], [(0, 1, 2), (0, 2, 3), (1, 4, 5), (1, 5, 2), (4, 6, 7), (4, 7, 5), (6, 0, 3), (6, 3, 7), (7, 3, 5), (3, 2, 5), (1, 6, 4), (1, 0, 6), (8, 9, 10), (9, 8, 11), (12, 10, 13), (10, 12, 8), (14, 15, 13), (13, 15, 12), (9, 11, 14), (14, 11, 15), (15, 11, 12), (11, 8, 12), (10, 14, 13), (14, 10, 9), (16, 17, 18), (18, 17, 19), (20, 16, 21), (16, 20, 17), (22, 21, 23), (21, 22, 20), (18, 19, 23), (23, 19, 22), (22, 19, 20), (19, 17, 20), (16, 23, 21), (23, 16, 18), (24, 25, 26), (25, 24, 27), (28, 29, 26), (26, 29, 24), (30, 31, 28), (28, 31, 29), (27, 30, 25), (30, 27, 31), (31, 27, 29), (27, 24, 29), (26, 30, 28), (30, 26, 25), (32, 33, 34), (34, 33, 35), (36, 37, 32), (32, 37, 33), (38, 36, 39), (36, 38, 37), (35, 39, 34), (39, 35, 38), (38, 35, 37), (35, 33, 37), (32, 39, 36), (39, 32, 34), (40, 41, 42), (42, 43, 40), (44, 40, 43), (44, 43, 45), (44, 46, 47), (46, 44, 45), (46, 42, 41), (46, 41, 47), (47, 41, 44), (41, 40, 44), (42, 46, 43), (46, 45, 43)])
me_cube_001.materials.append(mat_material_012)
me_cube_001.use_remesh_preserve_volume = False
me_cube_001.use_remesh_preserve_attributes = False
me_cube_001.use_mirror_vertex_groups = False
me_cube_001.update()
me_cube_020 = bpy.data.meshes.new('Cube_020')
me_cube_020.from_pydata([(-0.8, 0.8407, 0.4141), (-0.8, 0.8407, -0.4859), (-0.8, 0.7441, -0.4859), (-0.8, 0.7441, 0.4141), (0.7, 0.8407, -0.4859), (0.7, 0.7441, -0.4859), (0.7, 0.8407, 0.4141), (0.7, 0.7441, 0.4141), (-0.7792, 0.7741, 0.3201), (-0.7792, 0.0, 0.3201), (-0.7792, 0.7741, 0.3917), (-0.7792, 0.0, 0.3917), (-0.7058, 0.7741, 0.3201), (-0.7058, 0.0, 0.3201), (-0.7058, 0.7741, 0.3917), (-0.7058, 0.0, 0.3917), (0.6058, 0.7741, 0.3201), (0.6058, 0.0, 0.3201), (0.6058, 0.7741, 0.3917), (0.6058, 0.0, 0.3917), (0.6792, 0.7741, 0.3201), (0.6792, 0.0, 0.3201), (0.6792, 0.7741, 0.3917), (0.6792, 0.0, 0.3917), (-0.7792, 0.0, -0.4664), (-0.7792, 0.7741, -0.3949), (-0.7792, 0.7741, -0.4664), (-0.7792, 0.0, -0.3949), (-0.7058, 0.7741, -0.4664), (-0.7058, 0.0, -0.4664), (-0.7058, 0.7741, -0.3949), (-0.7058, 0.0, -0.3949), (0.6058, 0.0, -0.4664), (0.6058, 0.7741, -0.3949), (0.6058, 0.7741, -0.4664), (0.6058, 0.0, -0.3949), (0.6792, 0.7741, -0.4664), (0.6792, 0.0, -0.4664), (0.6792, 0.7741, -0.3949), (0.6792, 0.0, -0.3949)], [], [(0, 1, 2), (0, 2, 3), (1, 4, 5), (1, 5, 2), (4, 6, 7), (4, 7, 5), (6, 0, 3), (6, 3, 7), (7, 3, 5), (3, 2, 5), (1, 6, 4), (1, 0, 6), (8, 9, 10), (10, 9, 11), (12, 13, 8), (8, 13, 9), (14, 15, 12), (12, 15, 13), (10, 11, 14), (14, 11, 15), (13, 15, 11), (11, 9, 13), (8, 14, 12), (14, 8, 10), (16, 17, 18), (18, 17, 19), (20, 21, 16), (16, 21, 17), (22, 23, 20), (20, 23, 21), (18, 19, 22), (22, 19, 23), (21, 23, 19), (19, 17, 21), (16, 22, 20), (22, 16, 18), (24, 25, 26), (25, 24, 27), (28, 29, 26), (26, 29, 24), (30, 31, 28), (28, 31, 29), (25, 27, 30), (30, 27, 31), (29, 31, 27), (27, 24, 29), (26, 30, 28), (30, 26, 25), (32, 33, 34), (33, 32, 35), (36, 37, 34), (34, 37, 32), (38, 39, 36), (36, 39, 37), (33, 35, 38), (38, 35, 39), (37, 39, 35), (35, 32, 37), (34, 38, 36), (38, 34, 33)])
me_cube_020.materials.append(mat_material_012)
me_cube_020.use_remesh_preserve_volume = False
me_cube_020.use_remesh_preserve_attributes = False
me_cube_020.use_mirror_vertex_groups = False
me_cube_020.update()
me_plane_017 = bpy.data.meshes.new('Plane_017')
me_plane_017.from_pydata([(-0.5772, 0.9155, -0.3725), (-0.5771, 0.9165, -0.3748), (-0.5738, 0.9175, -0.3758), (-0.5799, 0.9144, -0.3717), (-0.57, 0.8749, -0.3529), (-0.5762, 0.9112, -0.366), (-0.5805, 0.8761, -0.3478), (-0.5876, 0.9116, -0.3599), (-0.5772, 0.9096, -0.3695), (-0.5738, 0.8579, -0.3441), (-0.5699, 0.86, -0.3473), (-0.5973, 0.9262, -0.3645), (-0.6008, 0.9457, -0.3733), (-0.5972, 0.9254, -0.3668), (-0.6007, 0.9476, -0.3723), (-0.5759, 0.9174, -0.3684), (-0.5719, 0.9194, -0.3721), (-0.5743, 0.919, -0.3695), (-0.5748, 0.927, -0.3743), (-0.5988, 0.9464, -0.3703), (-0.5953, 0.927, -0.3633), (-0.59, 0.9096, -0.3627), (-0.5806, 0.8706, -0.347), (-0.5708, 0.8719, -0.356), (-0.5693, 0.8652, -0.3505), (-0.5816, 0.8699, -0.3502), (-0.5971, 0.9175, -0.3633), (-0.5973, 0.9198, -0.3616), (-0.5951, 0.9194, -0.3597), (-0.5726, 0.8563, -0.3482), (-0.5728, 0.8559, -0.3458), (-0.5732, 0.8557, -0.3471), (-0.5728, 0.8559, -0.3458), (-0.5712, 0.8576, -0.3453), (-0.5721, 0.8567, -0.3449), (-0.5925, 0.9155, -0.3643), (-0.5904, 0.9184, -0.3607), (-0.5723, 0.9198, -0.375), (-0.599, 0.9462, -0.375), (-0.5746, 0.9262, -0.3766), (-0.5766, 0.9254, -0.3777), (-0.5711, 0.8589, -0.35), (-0.5793, 0.9475, -0.3838), (-0.5808, 0.9461, -0.3846), (-0.5772, 0.859, -0.3469), (-0.5728, 0.8559, -0.3458), (-0.5736, 0.8557, -0.3469), (-0.5735, 0.8557, -0.347), (-0.5807, 0.9477, -0.3807), (-0.5728, 0.8559, -0.3458), (-0.5734, 0.8557, -0.347), (-0.5723, 0.8567, -0.3448), (-0.5722, 0.8567, -0.3448), (-0.5724, 0.8567, -0.3448), (-0.5722, 0.8567, -0.3449), (-0.5733, 0.8557, -0.3471), (-0.5787, 0.9468, -0.3819), (-0.5903, 0.9146, -0.3663), (-0.573, 0.8735, -0.3568), (-0.5985, 0.9478, -0.3717), (-0.5944, 0.9165, -0.3656), (-0.5728, 0.8559, -0.3458), (-0.5744, 0.8561, -0.3471), (-0.5728, 0.8559, -0.3458), (-0.5728, 0.8559, -0.3458), (-0.5837, 0.9127, -0.3217), (-0.5755, 0.8732, -0.3269), (-0.5758, 0.8755, -0.3285), (-0.5845, 0.9186, -0.3229), (-0.5842, 0.9189, -0.3198), (-0.5827, 0.9209, -0.3194), (-0.5822, 0.9213, -0.3157), (-0.5981, 0.9291, -0.3369), (-0.6008, 0.9504, -0.3341), (-0.5957, 0.9296, -0.3367), (-0.6026, 0.9514, -0.3337), (-0.5876, 0.9122, -0.3205), (-0.5854, 0.8751, -0.3357), (-0.5796, 0.8739, -0.3255), (-0.5888, 0.9189, -0.3176), (-0.5861, 0.9205, -0.3137), (-0.5884, 0.9286, -0.3143), (-0.6035, 0.9501, -0.3321), (-0.5993, 0.9286, -0.3348), (-0.5833, 0.8703, -0.3374), (-0.5931, 0.9119, -0.3331), (-0.5802, 0.8716, -0.3383), (-0.5893, 0.9134, -0.3342), (-0.5767, 0.8645, -0.3277), (-0.5754, 0.8568, -0.3355), (-0.5797, 0.8588, -0.3356), (-0.5772, 0.8598, -0.3372), (-0.5784, 0.8562, -0.334), (-0.5945, 0.9216, -0.3391), (-0.5972, 0.9223, -0.3388), (-0.5983, 0.9203, -0.3372), (-0.5743, 0.857, -0.3335), (-0.5761, 0.8555, -0.3339), (-0.575, 0.8562, -0.3343), (-0.5761, 0.8555, -0.3339), (-0.5773, 0.8561, -0.3323), (-0.5773, 0.8555, -0.3331), (-0.5741, 0.8596, -0.3314), (-0.5768, 0.8591, -0.3297), (-0.5839, 0.9223, -0.3137), (-0.5953, 0.9181, -0.3336), (-0.5912, 0.9205, -0.3356), (-0.5994, 0.9512, -0.3322), (-0.5848, 0.9296, -0.3162), (-0.586, 0.9291, -0.3141), (-0.5911, 0.9514, -0.3122), (-0.5898, 0.951, -0.314), (-0.5751, 0.8562, -0.3346), (-0.5761, 0.8555, -0.3339), (-0.5752, 0.8562, -0.3347), (-0.594, 0.9503, -0.3138), (-0.5751, 0.8562, -0.3345), (-0.5761, 0.8555, -0.3339), (-0.5773, 0.8555, -0.3333), (-0.5774, 0.8555, -0.3334), (-0.5761, 0.8555, -0.3339), (-0.5774, 0.8555, -0.3335), (-0.575, 0.8562, -0.3344), (-0.5773, 0.8555, -0.3332), (-0.5923, 0.9497, -0.312), (-0.5975, 0.9195, -0.3337), (-0.5947, 0.9173, -0.3306), (-0.5761, 0.8555, -0.3339), (-0.5761, 0.8555, -0.3339), (-0.5101, 0.9427, -0.3623), (-0.5088, 0.946, -0.3621), (-0.511, 0.949, -0.3584), (-0.5079, 0.9406, -0.3656), (-0.4898, 0.8795, -0.3493), (-0.4857, 0.8611, -0.3363), (-0.4893, 0.8742, -0.3482), (-0.5078, 0.9339, -0.3598), (-0.4919, 0.8855, -0.3351), (-0.5147, 0.9579, -0.3653), (-0.5133, 0.9561, -0.3683), (-0.5179, 0.9489, -0.3591), (-0.5195, 0.9543, -0.3683), (-0.5177, 0.9435, -0.362), (-0.5193, 0.9565, -0.3653), (-0.497, 0.8786, -0.3513), (-0.4912, 0.8639, -0.3283), (-0.4988, 0.884, -0.3368), (-0.4906, 0.8609, -0.3368), (-0.4912, 0.8657, -0.3429), (-0.4894, 0.8602, -0.3372), (-0.4895, 0.8577, -0.3317), (-0.5133, 0.9323, -0.3612), (-0.4966, 0.8804, -0.3329), (-0.5163, 0.9406, -0.3635), (-0.5165, 0.9459, -0.3586), (-0.5199, 0.9669, -0.4106), (-0.5101, 0.9426, -0.3958), (-0.5122, 0.9411, -0.3968), (-0.5183, 0.9688, -0.4099), (-0.5147, 0.9412, -0.3958), (-0.5224, 0.9676, -0.4099), (-0.5038, 0.926, -0.3773), (-0.494, 0.8809, -0.3536), (-0.5072, 0.9246, -0.3787), (-0.4901, 0.8734, -0.3296), (-0.4967, 0.8897, -0.3363), (-0.5106, 0.9236, -0.3772), (-0.4849, 0.8593, -0.3321), (-0.5059, 0.9321, -0.3917), (-0.5094, 0.9321, -0.3939), (-0.5127, 0.9317, -0.3928), (-0.4871, 0.858, -0.3298), (-0.4855, 0.8591, -0.3298), (-0.4854, 0.8604, -0.3292), (-0.4891, 0.858, -0.3298), (-0.4871, 0.858, -0.3298), (-0.4902, 0.8594, -0.3291), (-0.5248, 0.9831, -0.3788), (-0.5229, 0.9842, -0.3825), (-0.5253, 0.9847, -0.3819), (-0.5218, 0.9832, -0.3803), (-0.5149, 0.9503, -0.358), (-0.4879, 0.8658, -0.328), (-0.5269, 0.9826, -0.3802), (-0.5132, 0.9304, -0.3834), (-0.5067, 0.9315, -0.3843), (-0.521, 0.9703, -0.4102), (-0.5183, 0.9714, -0.4075), (-0.5116, 0.9298, -0.3904), (-0.5172, 0.9578, -0.3643), (-0.4854, 0.8589, -0.3302), (-0.4871, 0.858, -0.3298), (-0.4854, 0.8588, -0.3303), (-0.5273, 0.9818, -0.3837), (-0.4854, 0.8589, -0.33), (-0.4871, 0.858, -0.3298), (-0.4891, 0.8578, -0.3302), (-0.4891, 0.8578, -0.33), (-0.489, 0.8577, -0.3303), (-0.4871, 0.858, -0.3298), (-0.514, 0.9309, -0.3867), (-0.5159, 0.9425, -0.3928), (-0.4855, 0.859, -0.3299), (-0.4891, 0.8579, -0.3299), (-0.5098, 0.9446, -0.3927), (-0.505, 0.9335, -0.3869), (-0.5055, 0.9334, -0.3818), (-0.4871, 0.8663, -0.329), (-0.5237, 0.9697, -0.4075), (-0.4871, 0.858, -0.3298), (-0.4871, 0.858, -0.3298), (-0.5441, 0.9094, -0.357), (-0.5574, 0.8734, -0.3515), (-0.5618, 0.8735, -0.3614), (-0.5472, 0.9144, -0.3691), (-0.5468, 0.9164, -0.3563), (-0.5619, 0.8753, -0.3504), (-0.5472, 0.9107, -0.3547), (-0.5611, 0.873, -0.3491), (-0.5449, 0.9189, -0.353), (-0.5446, 0.9168, -0.3543), (-0.5423, 0.9194, -0.3503), (-0.5387, 0.9461, -0.3788), (-0.5485, 0.9262, -0.3762), (-0.5405, 0.9475, -0.3792), (-0.5462, 0.9254, -0.3759), (-0.54, 0.927, -0.3531), (-0.542, 0.9469, -0.3779), (-0.5498, 0.927, -0.3742), (-0.54, 0.916, -0.3565), (-0.5664, 0.8753, -0.3602), (-0.5537, 0.9112, -0.3668), (-0.5507, 0.9096, -0.369), (-0.564, 0.8719, -0.362), (-0.5386, 0.9175, -0.352), (-0.5622, 0.8643, -0.3499), (-0.5702, 0.8576, -0.3534), (-0.5673, 0.8588, -0.3568), (-0.5672, 0.8563, -0.3547), (-0.57, 0.8601, -0.3559), (-0.5514, 0.9198, -0.3763), (-0.5497, 0.9175, -0.3761), (-0.5534, 0.9194, -0.3743), (-0.5659, 0.8567, -0.3521), (-0.5686, 0.8559, -0.3528), (-0.5672, 0.8557, -0.3532), (-0.5686, 0.8559, -0.3528), (-0.5692, 0.8574, -0.3513), (-0.5695, 0.8567, -0.3521), (-0.5527, 0.9184, -0.3695), (-0.5489, 0.9155, -0.3714), (-0.5395, 0.9198, -0.3505), (-0.5671, 0.8602, -0.3497), (-0.5685, 0.8652, -0.3586), (-0.5365, 0.9255, -0.3548), (-0.5377, 0.9262, -0.3528), (-0.5686, 0.8559, -0.3528), (-0.5674, 0.8557, -0.3535), (-0.5674, 0.8557, -0.3534), (-0.5686, 0.8559, -0.3528), (-0.5673, 0.8557, -0.3533), (-0.5696, 0.8567, -0.3523), (-0.5696, 0.8567, -0.3524), (-0.5696, 0.8567, -0.3525), (-0.5686, 0.8559, -0.3528), (-0.5297, 0.9457, -0.3578), (-0.5303, 0.9476, -0.357), (-0.5695, 0.8567, -0.3522), (-0.5476, 0.9165, -0.3733), (-0.5673, 0.8557, -0.3533), (-0.53, 0.9463, -0.3603), (-0.533, 0.9464, -0.3566), (-0.5412, 0.9477, -0.3758), (-0.5686, 0.8559, -0.3528), (-0.5686, 0.8559, -0.3528), (-0.4875, 0.8578, -0.3541), (-0.4166, 1.007, -0.3913), (-0.475, 0.8583, -0.3388), (-0.4297, 1.007, -0.4059), (-0.4889, 0.8588, -0.3528), (-0.5324, 0.9478, -0.3579)], [], [(0, 1, 2), (1, 0, 3), (4, 5, 6), (6, 5, 7), (3, 0, 8), (9, 10, 6), (11, 12, 13), (12, 11, 14), (15, 16, 17), (17, 16, 18), (11, 19, 14), (19, 11, 20), (16, 0, 2), (0, 16, 15), (8, 0, 15), (8, 15, 5), (21, 22, 6), (21, 6, 7), (23, 4, 24), (21, 25, 22), (13, 26, 27), (13, 27, 11), (28, 20, 27), (27, 20, 11), (29, 30, 31), (32, 33, 34), (7, 35, 21), (35, 7, 36), (2, 37, 16), (14, 38, 12), (35, 28, 26), (28, 35, 36), (4, 8, 5), (8, 4, 23), (39, 37, 40), (37, 2, 40), (18, 16, 37), (18, 37, 39), (10, 29, 41), (29, 10, 33), (42, 38, 14), (38, 42, 43), (44, 22, 25), (44, 9, 22), (45, 46, 47), (42, 14, 48), (49, 47, 50), (51, 49, 52), (49, 53, 45), (53, 49, 51), (36, 17, 18), (36, 18, 20), (15, 7, 5), (7, 15, 36), (33, 9, 52), (33, 52, 54), (43, 39, 40), (39, 43, 42), (33, 54, 34), (55, 50, 29), (39, 56, 18), (56, 39, 42), (25, 57, 58), (57, 3, 58), (14, 19, 59), (20, 18, 19), (35, 60, 57), (60, 35, 26), (61, 62, 46), (60, 26, 13), (9, 61, 53), (62, 29, 50), (62, 50, 47), (59, 48, 14), (51, 52, 9), (9, 33, 10), (62, 44, 29), (63, 50, 55), (62, 47, 46), (41, 25, 58), (18, 48, 19), (42, 48, 56), (63, 55, 32), (55, 31, 32), (54, 63, 34), (52, 64, 54), (60, 40, 1), (40, 60, 13), (15, 17, 36), (65, 66, 67), (67, 68, 65), (69, 70, 71), (70, 69, 68), (72, 73, 74), (73, 72, 75), (68, 69, 65), (76, 77, 78), (79, 80, 81), (72, 82, 75), (82, 72, 83), (80, 79, 71), (79, 69, 71), (76, 65, 69), (69, 79, 76), (84, 85, 86), (86, 85, 87), (66, 78, 88), (89, 90, 91), (90, 89, 92), (84, 77, 85), (74, 93, 94), (94, 72, 74), (95, 83, 94), (94, 83, 72), (96, 97, 98), (99, 100, 101), (102, 88, 103), (102, 66, 88), (71, 104, 80), (105, 93, 106), (93, 105, 95), (75, 107, 73), (105, 87, 85), (87, 105, 106), (66, 65, 78), (65, 76, 78), (71, 108, 104), (104, 108, 109), (81, 80, 104), (104, 109, 81), (110, 107, 75), (107, 110, 111), (91, 84, 86), (91, 90, 84), (95, 94, 93), (112, 113, 114), (110, 75, 115), (116, 117, 112), (113, 118, 119), (113, 119, 120), (119, 121, 120), (122, 89, 96), (89, 122, 116), (8, 23, 58), (58, 3, 8), (100, 118, 123), (100, 123, 101), (106, 68, 87), (111, 109, 108), (109, 111, 110), (109, 124, 81), (124, 109, 110), (105, 125, 95), (125, 105, 126), (81, 124, 115), (108, 74, 111), (87, 67, 86), (106, 93, 74), (126, 85, 77), (126, 105, 85), (120, 89, 114), (92, 127, 121), (119, 100, 92), (100, 119, 118), (75, 82, 115), (92, 100, 103), (122, 128, 116), (89, 91, 96), (89, 116, 112), (89, 112, 114), (102, 86, 67), (74, 107, 111), (110, 115, 124), (128, 98, 99), (98, 128, 122), (128, 101, 123), (117, 123, 118), (129, 130, 131), (130, 129, 132), (125, 79, 81), (81, 83, 125), (79, 126, 76), (70, 74, 108), (68, 106, 70), (133, 134, 135), (132, 136, 137), (130, 138, 131), (138, 130, 139), (132, 129, 136), (140, 141, 142), (141, 140, 143), (144, 145, 146), (147, 148, 149), (147, 149, 150), (151, 146, 152), (153, 154, 142), (154, 140, 142), (155, 156, 157), (156, 155, 158), (159, 155, 157), (155, 159, 160), (136, 153, 151), (153, 136, 129), (161, 162, 163), (161, 135, 162), (164, 137, 165), (166, 162, 144), (162, 166, 163), (150, 134, 167), (134, 150, 149), (157, 168, 169), (168, 157, 156), (170, 157, 169), (157, 170, 159), (171, 172, 173), (174, 175, 176), (177, 178, 179), (178, 177, 180), (154, 181, 140), (164, 145, 182), (152, 145, 164), (177, 179, 183), (184, 163, 166), (163, 184, 185), (186, 187, 158), (148, 144, 162), (185, 188, 168), (185, 161, 163), (151, 152, 165), (151, 165, 136), (185, 184, 188), (165, 137, 136), (131, 138, 181), (181, 138, 189), (143, 140, 181), (181, 189, 143), (173, 145, 176), (145, 173, 182), (134, 148, 135), (148, 134, 149), (179, 187, 186), (187, 179, 178), (188, 169, 168), (190, 191, 192), (179, 186, 193), (194, 195, 190), (196, 191, 197), (191, 198, 199), (198, 191, 196), (153, 166, 151), (166, 153, 184), (200, 141, 201), (194, 173, 202), (167, 173, 194), (184, 153, 200), (176, 197, 203), (176, 203, 174), (176, 145, 147), (204, 130, 205), (206, 205, 130), (138, 177, 189), (177, 138, 180), (173, 167, 207), (177, 143, 189), (143, 177, 183), (183, 141, 143), (141, 183, 193), (155, 186, 158), (159, 208, 160), (208, 159, 201), (139, 204, 180), (205, 185, 168), (185, 205, 206), (156, 158, 187), (161, 133, 135), (168, 156, 204), (204, 205, 168), (151, 144, 146), (144, 151, 166), (200, 159, 170), (159, 200, 201), (200, 188, 184), (200, 170, 188), (199, 167, 192), (150, 209, 198), (197, 150, 196), (176, 150, 197), (208, 193, 186), (150, 176, 147), (210, 194, 202), (167, 194, 190), (167, 190, 192), (134, 133, 137), (137, 133, 161), (207, 134, 137), (207, 164, 182), (207, 182, 173), (179, 193, 183), (210, 202, 175), (202, 172, 175), (203, 175, 174), (197, 210, 203), (211, 212, 213), (211, 213, 214), (153, 142, 200), (180, 187, 178), (132, 206, 130), (215, 216, 217), (218, 217, 216), (219, 215, 220), (220, 221, 219), (222, 223, 224), (223, 222, 225), (219, 221, 226), (227, 223, 228), (223, 227, 224), (217, 211, 220), (220, 211, 229), (230, 231, 232), (232, 233, 230), (220, 229, 234), (220, 234, 221), (235, 212, 218), (236, 237, 238), (237, 236, 239), (240, 223, 225), (240, 225, 241), (242, 228, 240), (240, 228, 223), (243, 244, 245), (246, 247, 248), (231, 249, 250), (231, 250, 232), (234, 251, 221), (252, 243, 235), (252, 235, 218), (253, 230, 233), (242, 250, 249), (250, 242, 241), (217, 218, 212), (217, 212, 211), (234, 254, 251), (255, 251, 254), (226, 221, 251), (226, 251, 255), (253, 237, 239), (233, 237, 253), (256, 257, 258), (259, 258, 260), (256, 261, 262), (256, 263, 264), (263, 256, 262), (255, 265, 266), (265, 255, 254), (249, 226, 228), (249, 215, 219), (247, 252, 236), (247, 261, 267), (247, 267, 248), (214, 268, 229), (269, 260, 243), (225, 222, 270), (255, 271, 226), (271, 255, 266), (214, 213, 232), (233, 232, 213), (254, 225, 270), (254, 270, 265), (272, 227, 228), (268, 250, 241), (250, 268, 214), (231, 230, 216), (231, 216, 215), (268, 241, 225), (264, 238, 257), (236, 273, 263), (224, 270, 222), (270, 224, 266), (261, 236, 262), (247, 236, 261), (238, 243, 260), (238, 260, 258), (269, 274, 260), (238, 258, 257), (238, 237, 243), (243, 237, 212), (274, 269, 245), (274, 245, 246), (274, 248, 267), (261, 259, 267), (275, 276, 277), (276, 275, 278), (229, 225, 254), (279, 276, 278), (276, 279, 277), (278, 275, 279), (41, 44, 25), (2, 1, 40), (9, 6, 22), (62, 9, 44), (30, 29, 33), (24, 41, 23), (10, 41, 24), (27, 26, 28), (19, 48, 59), (3, 57, 60), (55, 29, 31), (41, 29, 44), (48, 18, 56), (38, 13, 12), (13, 38, 40), (21, 57, 25), (35, 57, 21), (28, 36, 20), (61, 9, 62), (51, 9, 53), (6, 10, 4), (43, 40, 38), (41, 58, 23), (10, 24, 4), (1, 3, 60), (102, 91, 86), (68, 67, 87), (71, 70, 108), (90, 77, 84), (97, 96, 100), (103, 96, 102), (100, 96, 103), (125, 126, 79), (106, 74, 70), (122, 96, 98), (102, 96, 91), (82, 83, 115), (83, 81, 115), (107, 74, 73), (126, 77, 76), (95, 125, 83), (127, 92, 89), (119, 92, 121), (90, 92, 103), (77, 90, 78), (102, 67, 66), (103, 88, 78), (90, 103, 78), (132, 137, 161), (130, 204, 139), (147, 144, 148), (144, 147, 145), (154, 129, 131), (153, 129, 154), (164, 165, 152), (171, 173, 176), (181, 154, 131), (208, 186, 160), (148, 162, 135), (169, 188, 170), (202, 173, 172), (208, 201, 193), (186, 155, 160), (201, 141, 193), (138, 139, 180), (187, 204, 156), (185, 206, 161), (209, 150, 167), (196, 150, 198), (207, 167, 134), (180, 204, 187), (207, 137, 164), (145, 152, 146), (142, 141, 200), (132, 161, 206), (237, 233, 213), (234, 229, 254), (239, 230, 253), (220, 215, 217), (244, 243, 247), (271, 266, 280), (272, 224, 227), (252, 247, 243), (240, 241, 242), (280, 266, 272), (249, 231, 215), (268, 225, 229), (269, 243, 245), (212, 237, 213), (272, 228, 271), (228, 226, 271), (250, 214, 232), (242, 249, 228), (273, 236, 238), (266, 224, 272), (262, 236, 263), (239, 236, 252), (230, 239, 216), (243, 212, 235), (252, 218, 216), (239, 252, 216), (270, 266, 265), (271, 280, 272), (219, 226, 249), (229, 211, 214), (279, 275, 277)])
me_plane_017.materials.append(mat_material_001_1)
me_plane_017.use_remesh_preserve_volume = False
me_plane_017.use_remesh_preserve_attributes = False
me_plane_017.use_mirror_vertex_groups = False
me_plane_017.update()
me_plane_015 = bpy.data.meshes.new('Plane_015')
me_plane_015.from_pydata([(-0.3603, 0.8404, -0.03729), (-0.4764, 0.8404, -0.08186), (-0.3157, 0.8404, -0.1534), (-0.3603, 0.8421, -0.03729), (-0.3157, 0.8421, -0.1534), (-0.4764, 0.8421, -0.08186)], [], [(0, 1, 2), (3, 4, 5), (5, 4, 2), (5, 2, 1), (3, 0, 4), (4, 0, 2), (3, 5, 1), (1, 0, 3)])
me_plane_015.materials.append(mat_material_011)
me_plane_015.use_remesh_preserve_volume = False
me_plane_015.use_remesh_preserve_attributes = False
me_plane_015.use_mirror_vertex_groups = False
me_plane_015.update()

# ---- objects
ob_hemi = bpy.data.objects.new('Hemi', light_hemi)
ob_pergament = bpy.data.objects.new('Pergament', me_plane_014)
ob_beh_lter_links = bpy.data.objects.new('Behälter links', me_cube_042)
ob_hammer_rechts = bpy.data.objects.new('Hammer rechts', me_plane_022)
ob_beh_lter_rechts = bpy.data.objects.new('Behälter rechts', me_cube_037)
ob_hammer_links = bpy.data.objects.new('Hammer links', me_plane_021)
ob_zahnrad = bpy.data.objects.new('Zahnrad', me_circle)
ob_utensilien_rechts = bpy.data.objects.new('Utensilien rechts', me_cylinder_016)
ob_stuhl = bpy.data.objects.new('Stuhl', me_cube_001)
ob_tisch = bpy.data.objects.new('Tisch', me_cube_020)
ob_utensilien_links = bpy.data.objects.new('Utensilien links', me_plane_017)
ob_dreieck_links = bpy.data.objects.new('Dreieck links', me_plane_015)
ob_lamp = bpy.data.objects.new('Lamp', light_lamp)
ob_camera = bpy.data.objects.new('Camera', cam_camera)

# ---- transforms, parenting, visibility, modifiers, constraints
ob_hemi.location = (0.0, 0.0, 4.951)
ob_hemi.lineart.crease_threshold = 0.0
ob_pergament.location = (0.5339, 0.0, 0.0)
ob_pergament.rotation_euler = (1.571, -0.0, 0.0)
ob_pergament.lineart.crease_threshold = 0.0
ob_beh_lter_links.location = (0.5339, 0.0, 0.0)
ob_beh_lter_links.rotation_euler = (1.571, -0.0, 0.0)
ob_beh_lter_links.lineart.crease_threshold = 0.0
ob_hammer_rechts.location = (0.5339, 0.0, 0.0)
ob_hammer_rechts.rotation_euler = (1.571, -0.0, 0.0)
ob_hammer_rechts.lineart.crease_threshold = 0.0
ob_beh_lter_rechts.location = (0.5339, 0.0, 0.0)
ob_beh_lter_rechts.rotation_euler = (1.571, -0.0, 0.0)
ob_beh_lter_rechts.lineart.crease_threshold = 0.0
ob_hammer_links.location = (0.5339, 0.0, 0.0)
ob_hammer_links.rotation_euler = (1.571, -0.0, 0.0)
ob_hammer_links.lineart.crease_threshold = 0.0
ob_zahnrad.location = (0.5339, 0.0, 0.0)
ob_zahnrad.rotation_euler = (1.571, -0.0, 0.0)
ob_zahnrad.lineart.crease_threshold = 0.0
ob_utensilien_rechts.location = (0.5339, 0.0, 0.0)
ob_utensilien_rechts.rotation_euler = (1.571, -0.0, 0.0)
ob_utensilien_rechts.lineart.crease_threshold = 0.0
ob_stuhl.location = (0.5339, 0.0, 0.0)
ob_stuhl.rotation_euler = (1.571, -0.0, 0.0)
ob_stuhl.lineart.crease_threshold = 0.0
ob_tisch.location = (0.5339, 0.0, 0.0)
ob_tisch.rotation_euler = (1.571, -0.0, 0.0)
ob_tisch.lineart.crease_threshold = 0.0
ob_utensilien_links.location = (0.5339, 0.0, 0.0)
ob_utensilien_links.rotation_euler = (1.571, -0.0, 0.0)
ob_utensilien_links.lineart.crease_threshold = 0.0
ob_dreieck_links.location = (0.5339, 0.0, 0.0)
ob_dreieck_links.rotation_euler = (1.571, -0.0, 0.0)
ob_dreieck_links.lineart.crease_threshold = 0.0
ob_lamp.location = (-0.4775, -6.445, 8.043)
ob_lamp.rotation_euler = (0.6503, 0.05522, 1.866)
ob_lamp.lock_rotations_4d = False
ob_lamp.empty_display_type = 'ARROWS'
ob_lamp.color = (0.0, 0.0, 0.0, 0.0)
ob_lamp.lineart.crease_threshold = 0.0
ob_camera.location = (2.674, -1.867, 1.785)
ob_camera.rotation_euler = (1.109, 0.01082, 0.8149)
ob_camera.lock_rotations_4d = False
ob_camera.empty_display_type = 'ARROWS'
ob_camera.color = (0.0, 0.0, 0.0, 0.0)
ob_camera.display_type = 'WIRE'
ob_camera.lineart.crease_threshold = 0.0

# ---- collection membership
col_collection_1.objects.link(ob_hemi)
col_collection_1.objects.link(ob_pergament)
col_collection_1.objects.link(ob_beh_lter_links)
col_collection_1.objects.link(ob_hammer_rechts)
col_collection_1.objects.link(ob_beh_lter_rechts)
col_collection_1.objects.link(ob_hammer_links)
col_collection_1.objects.link(ob_zahnrad)
col_collection_1.objects.link(ob_utensilien_rechts)
col_collection_1.objects.link(ob_stuhl)
col_collection_1.objects.link(ob_tisch)
col_collection_1.objects.link(ob_utensilien_links)
col_collection_1.objects.link(ob_dreieck_links)
col_collection_1.objects.link(ob_lamp)
col_collection_1.objects.link(ob_camera)

# ---- scene / render settings (as saved in the file)
scene.camera = ob_camera
scene.frame_start = 1; scene.frame_end = 250; scene.frame_set(1)
scene.render.engine = 'BLENDER_EEVEE_NEXT'
scene.render.resolution_percentage = 50
scene.render.dither_intensity = 0.0
scene.cycles.use_denoising = False
scene.cycles.samples = 10
scene.cycles.sampling_pattern = 'TABULATED_SOBOL'
scene.cycles.light_sampling_threshold = 0.0
scene.cycles.use_adaptive_sampling = False
scene.cycles.use_light_tree = False
scene.cycles.blur_glossy = 0.0
scene.cycles.pixel_filter_type = 'GAUSSIAN'
scene.cycles.sample_clamp_indirect = 0.0
scene.view_settings.view_transform = 'Standard'
bpy.context.view_layer.update()
